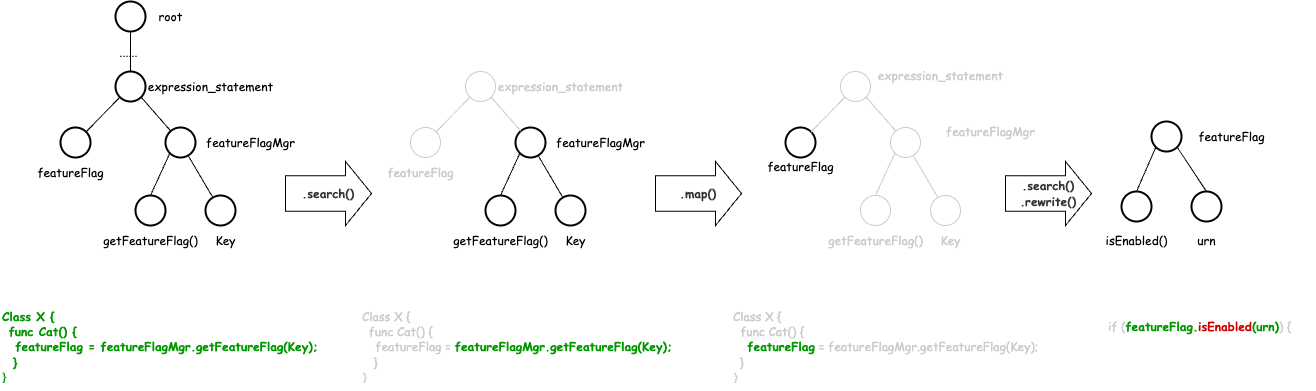

The diagram above was exported from draw.io. Its source (the exported page's mxGraphModel, read from the mxfile embedded in the PNG):
<mxGraphModel dx="1656" dy="933" grid="1" gridSize="10" guides="1" tooltips="1" connect="1" arrows="1" fold="1" page="1" pageScale="1" pageWidth="850" pageHeight="1100" math="0" shadow="0">
  <root>
    <mxCell id="0" />
    <mxCell id="1" parent="0" />
    <mxCell id="n6Qqpia460cJ2OxZLZ5g-5" style="edgeStyle=orthogonalEdgeStyle;rounded=0;orthogonalLoop=1;jettySize=auto;html=1;exitX=0.5;exitY=1;exitDx=0;exitDy=0;entryX=0.5;entryY=0;entryDx=0;entryDy=0;endArrow=none;endFill=0;" parent="1" source="n6Qqpia460cJ2OxZLZ5g-1" target="n6Qqpia460cJ2OxZLZ5g-2" edge="1">
      <mxGeometry relative="1" as="geometry" />
    </mxCell>
    <mxCell id="n6Qqpia460cJ2OxZLZ5g-6" value="......" style="edgeLabel;html=1;align=center;verticalAlign=middle;resizable=0;points=[];labelBackgroundColor=none;" parent="n6Qqpia460cJ2OxZLZ5g-5" vertex="1" connectable="0">
      <mxGeometry x="0.05" y="-3" relative="1" as="geometry">
        <mxPoint as="offset" />
      </mxGeometry>
    </mxCell>
    <mxCell id="n6Qqpia460cJ2OxZLZ5g-1" value="" style="ellipse;whiteSpace=wrap;html=1;aspect=fixed;strokeWidth=2;" parent="1" vertex="1">
      <mxGeometry x="180" y="330" width="30" height="30" as="geometry" />
    </mxCell>
    <mxCell id="n6Qqpia460cJ2OxZLZ5g-2" value="" style="ellipse;whiteSpace=wrap;html=1;aspect=fixed;fontStyle=0;strokeWidth=2;" parent="1" vertex="1">
      <mxGeometry x="180" y="400" width="30" height="30" as="geometry" />
    </mxCell>
    <mxCell id="n6Qqpia460cJ2OxZLZ5g-3" value="" style="ellipse;whiteSpace=wrap;html=1;aspect=fixed;strokeWidth=2;" parent="1" vertex="1">
      <mxGeometry x="125" y="456" width="30" height="30" as="geometry" />
    </mxCell>
    <mxCell id="n6Qqpia460cJ2OxZLZ5g-4" value="" style="ellipse;whiteSpace=wrap;html=1;aspect=fixed;strokeWidth=2;" parent="1" vertex="1">
      <mxGeometry x="230" y="456" width="30" height="30" as="geometry" />
    </mxCell>
    <mxCell id="n6Qqpia460cJ2OxZLZ5g-8" value="" style="endArrow=none;html=1;rounded=0;entryX=1;entryY=0;entryDx=0;entryDy=0;exitX=0;exitY=1;exitDx=0;exitDy=0;endFill=0;" parent="1" source="n6Qqpia460cJ2OxZLZ5g-2" target="n6Qqpia460cJ2OxZLZ5g-3" edge="1">
      <mxGeometry width="50" height="50" relative="1" as="geometry">
        <mxPoint x="180" y="430" as="sourcePoint" />
        <mxPoint x="230" y="380" as="targetPoint" />
      </mxGeometry>
    </mxCell>
    <mxCell id="n6Qqpia460cJ2OxZLZ5g-9" value="" style="endArrow=none;html=1;rounded=0;exitX=1;exitY=1;exitDx=0;exitDy=0;endFill=0;" parent="1" source="n6Qqpia460cJ2OxZLZ5g-2" target="n6Qqpia460cJ2OxZLZ5g-4" edge="1">
      <mxGeometry width="50" height="50" relative="1" as="geometry">
        <mxPoint x="200" y="430" as="sourcePoint" />
        <mxPoint x="250" y="380" as="targetPoint" />
      </mxGeometry>
    </mxCell>
    <mxCell id="n6Qqpia460cJ2OxZLZ5g-10" value="" style="ellipse;whiteSpace=wrap;html=1;aspect=fixed;direction=south;strokeWidth=2;" parent="1" vertex="1">
      <mxGeometry x="200" y="524" width="30" height="30" as="geometry" />
    </mxCell>
    <mxCell id="n6Qqpia460cJ2OxZLZ5g-11" value="" style="ellipse;whiteSpace=wrap;html=1;aspect=fixed;strokeWidth=2;" parent="1" vertex="1">
      <mxGeometry x="270" y="524" width="30" height="30" as="geometry" />
    </mxCell>
    <mxCell id="n6Qqpia460cJ2OxZLZ5g-13" value="" style="endArrow=none;html=1;rounded=0;endFill=0;" parent="1" source="n6Qqpia460cJ2OxZLZ5g-4" target="n6Qqpia460cJ2OxZLZ5g-11" edge="1">
      <mxGeometry width="50" height="50" relative="1" as="geometry">
        <mxPoint x="400" y="550" as="sourcePoint" />
        <mxPoint x="450" y="500" as="targetPoint" />
      </mxGeometry>
    </mxCell>
    <mxCell id="n6Qqpia460cJ2OxZLZ5g-14" value="&lt;font color=&quot;#000000&quot; style=&quot;font-size: 12px;&quot;&gt;expression_statement&lt;/font&gt;" style="text;html=1;align=center;verticalAlign=middle;resizable=0;points=[];autosize=1;strokeColor=none;fillColor=none;fontFamily=Comic Sans MS;" parent="1" vertex="1">
      <mxGeometry x="200" y="400" width="150" height="30" as="geometry" />
    </mxCell>
    <mxCell id="n6Qqpia460cJ2OxZLZ5g-15" value="featureFlag" style="text;html=1;align=center;verticalAlign=middle;resizable=0;points=[];autosize=1;strokeColor=none;fillColor=none;fontFamily=Comic Sans MS;" parent="1" vertex="1">
      <mxGeometry x="90" y="486" width="90" height="30" as="geometry" />
    </mxCell>
    <mxCell id="n6Qqpia460cJ2OxZLZ5g-16" value="featureFlagMgr" style="text;html=1;align=center;verticalAlign=middle;resizable=0;points=[];autosize=1;strokeColor=none;fillColor=none;fontFamily=Comic Sans MS;" parent="1" vertex="1">
      <mxGeometry x="260" y="456" width="110" height="30" as="geometry" />
    </mxCell>
    <mxCell id="n6Qqpia460cJ2OxZLZ5g-17" value="getFeatureFlag()" style="text;html=1;align=center;verticalAlign=middle;resizable=0;points=[];autosize=1;strokeColor=none;fillColor=none;fontFamily=Comic Sans MS;" parent="1" vertex="1">
      <mxGeometry x="155" y="554" width="120" height="30" as="geometry" />
    </mxCell>
    <mxCell id="n6Qqpia460cJ2OxZLZ5g-18" value="Key" style="text;html=1;align=center;verticalAlign=middle;resizable=0;points=[];autosize=1;strokeColor=none;fillColor=none;fontFamily=Comic Sans MS;" parent="1" vertex="1">
      <mxGeometry x="270" y="554" width="40" height="30" as="geometry" />
    </mxCell>
    <mxCell id="n6Qqpia460cJ2OxZLZ5g-19" value="&lt;div&gt;&lt;font face=&quot;Comic Sans MS&quot; color=&quot;#009900&quot;&gt;&lt;b&gt;Class X {&lt;/b&gt;&lt;/font&gt;&lt;/div&gt;&lt;div&gt;&lt;font color=&quot;#009900&quot;&gt;&lt;b&gt;&amp;nbsp;&amp;nbsp;&lt;font face=&quot;Comic Sans MS&quot;&gt;func Cat() {&lt;/font&gt;&lt;br&gt;&lt;/b&gt;&lt;/font&gt;&lt;/div&gt;&lt;font color=&quot;#009900&quot;&gt;&lt;b&gt;&amp;nbsp; &amp;nbsp;&amp;nbsp;&lt;font face=&quot;Comic Sans MS&quot;&gt;featureFlag = featureFlagMgr.getFeatureFlag(Key);&lt;/font&gt;&lt;/b&gt;&lt;/font&gt;&lt;div&gt;&lt;b style=&quot;color: rgb(0, 153, 0); background-color: initial;&quot;&gt;&lt;font face=&quot;Comic Sans MS&quot;&gt;&amp;nbsp; }&lt;/font&gt;&lt;/b&gt;&lt;div&gt;&lt;font face=&quot;__ASPeJm4pABXoZPlMxc&quot; color=&quot;#009900&quot;&gt;&lt;b&gt;}&lt;/b&gt;&lt;/font&gt;&lt;/div&gt;&lt;/div&gt;" style="text;html=1;align=left;verticalAlign=middle;resizable=0;points=[];autosize=1;strokeColor=none;fillColor=none;" parent="1" vertex="1">
      <mxGeometry x="65" y="630" width="340" height="90" as="geometry" />
    </mxCell>
    <mxCell id="n6Qqpia460cJ2OxZLZ5g-20" value="&lt;font face=&quot;Comic Sans MS&quot;&gt;root&lt;/font&gt;" style="text;html=1;align=center;verticalAlign=middle;resizable=0;points=[];autosize=1;strokeColor=none;fillColor=none;" parent="1" vertex="1">
      <mxGeometry x="210" y="330" width="50" height="30" as="geometry" />
    </mxCell>
    <mxCell id="n6Qqpia460cJ2OxZLZ5g-21" value="" style="endArrow=none;html=1;rounded=0;exitX=0;exitY=1;exitDx=0;exitDy=0;entryX=0;entryY=0.5;entryDx=0;entryDy=0;endFill=0;" parent="1" source="n6Qqpia460cJ2OxZLZ5g-4" target="n6Qqpia460cJ2OxZLZ5g-10" edge="1">
      <mxGeometry width="50" height="50" relative="1" as="geometry">
        <mxPoint x="400" y="550" as="sourcePoint" />
        <mxPoint x="450" y="500" as="targetPoint" />
      </mxGeometry>
    </mxCell>
    <mxCell id="n6Qqpia460cJ2OxZLZ5g-79" value="&lt;b&gt;&lt;font face=&quot;Comic Sans MS&quot;&gt;.search()&lt;/font&gt;&lt;/b&gt;" style="shape=singleArrow;whiteSpace=wrap;html=1;arrowWidth=0.5570652173912976;arrowSize=0.30232558139534815;fillColor=none;strokeColor=#000000;fontColor=#333333;shadow=0;strokeWidth=1;" parent="1" vertex="1">
      <mxGeometry x="350" y="490" width="86" height="64" as="geometry" />
    </mxCell>
    <mxCell id="mdvwV9DLmlvxDB9Mb5ea-4" value="" style="ellipse;whiteSpace=wrap;html=1;aspect=fixed;strokeColor=#CCCCCC;" parent="1" vertex="1">
      <mxGeometry x="530" y="400" width="30" height="30" as="geometry" />
    </mxCell>
    <mxCell id="mdvwV9DLmlvxDB9Mb5ea-5" value="" style="ellipse;whiteSpace=wrap;html=1;aspect=fixed;strokeColor=#CCCCCC;" parent="1" vertex="1">
      <mxGeometry x="475" y="456" width="30" height="30" as="geometry" />
    </mxCell>
    <mxCell id="mdvwV9DLmlvxDB9Mb5ea-6" value="" style="ellipse;whiteSpace=wrap;html=1;aspect=fixed;strokeWidth=2;" parent="1" vertex="1">
      <mxGeometry x="580" y="456" width="30" height="30" as="geometry" />
    </mxCell>
    <mxCell id="mdvwV9DLmlvxDB9Mb5ea-7" value="" style="endArrow=none;html=1;rounded=0;entryX=1;entryY=0;entryDx=0;entryDy=0;exitX=0;exitY=1;exitDx=0;exitDy=0;strokeColor=#CCCCCC;endFill=0;" parent="1" source="mdvwV9DLmlvxDB9Mb5ea-4" target="mdvwV9DLmlvxDB9Mb5ea-5" edge="1">
      <mxGeometry width="50" height="50" relative="1" as="geometry">
        <mxPoint x="530" y="430" as="sourcePoint" />
        <mxPoint x="580" y="380" as="targetPoint" />
      </mxGeometry>
    </mxCell>
    <mxCell id="mdvwV9DLmlvxDB9Mb5ea-8" value="" style="endArrow=none;html=1;rounded=0;exitX=1;exitY=1;exitDx=0;exitDy=0;strokeColor=#CCCCCC;endFill=0;" parent="1" source="mdvwV9DLmlvxDB9Mb5ea-4" target="mdvwV9DLmlvxDB9Mb5ea-6" edge="1">
      <mxGeometry width="50" height="50" relative="1" as="geometry">
        <mxPoint x="550" y="430" as="sourcePoint" />
        <mxPoint x="600" y="380" as="targetPoint" />
      </mxGeometry>
    </mxCell>
    <mxCell id="mdvwV9DLmlvxDB9Mb5ea-9" value="" style="ellipse;whiteSpace=wrap;html=1;aspect=fixed;direction=south;strokeWidth=2;" parent="1" vertex="1">
      <mxGeometry x="550" y="524" width="30" height="30" as="geometry" />
    </mxCell>
    <mxCell id="mdvwV9DLmlvxDB9Mb5ea-10" value="" style="ellipse;whiteSpace=wrap;html=1;aspect=fixed;strokeWidth=2;" parent="1" vertex="1">
      <mxGeometry x="620" y="524" width="30" height="30" as="geometry" />
    </mxCell>
    <mxCell id="mdvwV9DLmlvxDB9Mb5ea-11" value="" style="endArrow=none;html=1;rounded=0;endFill=0;" parent="1" source="mdvwV9DLmlvxDB9Mb5ea-6" target="mdvwV9DLmlvxDB9Mb5ea-10" edge="1">
      <mxGeometry width="50" height="50" relative="1" as="geometry">
        <mxPoint x="750" y="550" as="sourcePoint" />
        <mxPoint x="800" y="500" as="targetPoint" />
      </mxGeometry>
    </mxCell>
    <mxCell id="mdvwV9DLmlvxDB9Mb5ea-12" value="&lt;font style=&quot;font-size: 12px;&quot;&gt;expression_statement&lt;/font&gt;" style="text;html=1;align=center;verticalAlign=middle;resizable=0;points=[];autosize=1;strokeColor=none;fillColor=none;fontFamily=Comic Sans MS;dashed=1;dashPattern=1 4;strokeWidth=0;fontColor=#CCCCCC;" parent="1" vertex="1">
      <mxGeometry x="550" y="400" width="150" height="30" as="geometry" />
    </mxCell>
    <mxCell id="mdvwV9DLmlvxDB9Mb5ea-13" value="&lt;font&gt;featureFlag&lt;/font&gt;" style="text;html=1;align=center;verticalAlign=middle;resizable=0;points=[];autosize=1;strokeColor=none;fillColor=none;fontFamily=Comic Sans MS;fontColor=#CCCCCC;" parent="1" vertex="1">
      <mxGeometry x="440" y="486" width="90" height="30" as="geometry" />
    </mxCell>
    <mxCell id="mdvwV9DLmlvxDB9Mb5ea-14" value="featureFlagMgr" style="text;html=1;align=center;verticalAlign=middle;resizable=0;points=[];autosize=1;strokeColor=none;fillColor=none;fontFamily=Comic Sans MS;" parent="1" vertex="1">
      <mxGeometry x="610" y="456" width="110" height="30" as="geometry" />
    </mxCell>
    <mxCell id="mdvwV9DLmlvxDB9Mb5ea-15" value="getFeatureFlag()" style="text;html=1;align=center;verticalAlign=middle;resizable=0;points=[];autosize=1;strokeColor=none;fillColor=none;fontFamily=Comic Sans MS;" parent="1" vertex="1">
      <mxGeometry x="505" y="554" width="120" height="30" as="geometry" />
    </mxCell>
    <mxCell id="mdvwV9DLmlvxDB9Mb5ea-16" value="Key" style="text;html=1;align=center;verticalAlign=middle;resizable=0;points=[];autosize=1;strokeColor=none;fillColor=none;fontFamily=Comic Sans MS;" parent="1" vertex="1">
      <mxGeometry x="620" y="554" width="40" height="30" as="geometry" />
    </mxCell>
    <mxCell id="mdvwV9DLmlvxDB9Mb5ea-18" value="" style="endArrow=none;html=1;rounded=0;exitX=0;exitY=1;exitDx=0;exitDy=0;entryX=0;entryY=0.5;entryDx=0;entryDy=0;endFill=0;" parent="1" source="mdvwV9DLmlvxDB9Mb5ea-6" target="mdvwV9DLmlvxDB9Mb5ea-9" edge="1">
      <mxGeometry width="50" height="50" relative="1" as="geometry">
        <mxPoint x="750" y="550" as="sourcePoint" />
        <mxPoint x="800" y="500" as="targetPoint" />
      </mxGeometry>
    </mxCell>
    <mxCell id="mdvwV9DLmlvxDB9Mb5ea-19" value="&lt;div&gt;&lt;font color=&quot;#cccccc&quot; face=&quot;Comic Sans MS&quot;&gt;Class X {&lt;/font&gt;&lt;/div&gt;&lt;div&gt;&lt;font color=&quot;#cccccc&quot;&gt;&amp;nbsp;&amp;nbsp;&lt;font style=&quot;&quot; face=&quot;Comic Sans MS&quot;&gt;func Cat() {&lt;/font&gt;&lt;/font&gt;&lt;br&gt;&lt;/div&gt;&lt;font style=&quot;&quot;&gt;&amp;nbsp; &amp;nbsp;&amp;nbsp;&lt;/font&gt;&lt;font style=&quot;font-family: &amp;quot;Comic Sans MS&amp;quot;;&quot; color=&quot;#cccccc&quot;&gt;featureFlag =&lt;/font&gt;&lt;font style=&quot;font-family: &amp;quot;Comic Sans MS&amp;quot;;&quot; color=&quot;#009900&quot;&gt; &lt;b&gt;featureFlagMgr.getFeatureFlag(Key);&lt;/b&gt;&lt;/font&gt;&lt;div&gt;&lt;span style=&quot;font-family: &amp;quot;Comic Sans MS&amp;quot;; background-color: initial;&quot;&gt;&lt;font color=&quot;#009900&quot;&gt;&lt;b&gt;&amp;nbsp;&amp;nbsp;&lt;/b&gt;&lt;/font&gt;&lt;/span&gt;&lt;span style=&quot;color: rgb(204, 204, 204); font-family: &amp;quot;Comic Sans MS&amp;quot;; background-color: initial;&quot;&gt;}&lt;/span&gt;&lt;div&gt;&lt;font color=&quot;#cccccc&quot; face=&quot;__ASPeJm4pABXoZPlMxc&quot;&gt;}&lt;/font&gt;&lt;/div&gt;&lt;/div&gt;" style="text;html=1;align=left;verticalAlign=middle;resizable=0;points=[];autosize=1;strokeColor=none;fillColor=none;" parent="1" vertex="1">
      <mxGeometry x="425" y="630" width="330" height="90" as="geometry" />
    </mxCell>
    <mxCell id="mdvwV9DLmlvxDB9Mb5ea-21" value="" style="ellipse;whiteSpace=wrap;html=1;aspect=fixed;strokeColor=#CCCCCC;fontColor=#CCCCCC;" parent="1" vertex="1">
      <mxGeometry x="905" y="400" width="30" height="30" as="geometry" />
    </mxCell>
    <mxCell id="mdvwV9DLmlvxDB9Mb5ea-22" value="" style="ellipse;whiteSpace=wrap;html=1;aspect=fixed;strokeWidth=2;" parent="1" vertex="1">
      <mxGeometry x="850" y="456" width="30" height="30" as="geometry" />
    </mxCell>
    <mxCell id="mdvwV9DLmlvxDB9Mb5ea-23" value="" style="ellipse;whiteSpace=wrap;html=1;aspect=fixed;strokeColor=#CCCCCC;fontColor=#CCCCCC;" parent="1" vertex="1">
      <mxGeometry x="955" y="456" width="30" height="30" as="geometry" />
    </mxCell>
    <mxCell id="mdvwV9DLmlvxDB9Mb5ea-24" value="" style="endArrow=none;html=1;rounded=0;entryX=1;entryY=0;entryDx=0;entryDy=0;exitX=0;exitY=1;exitDx=0;exitDy=0;strokeColor=#CCCCCC;endFill=0;" parent="1" source="mdvwV9DLmlvxDB9Mb5ea-21" target="mdvwV9DLmlvxDB9Mb5ea-22" edge="1">
      <mxGeometry width="50" height="50" relative="1" as="geometry">
        <mxPoint x="905" y="430" as="sourcePoint" />
        <mxPoint x="955" y="380" as="targetPoint" />
      </mxGeometry>
    </mxCell>
    <mxCell id="mdvwV9DLmlvxDB9Mb5ea-25" value="" style="endArrow=none;html=1;rounded=0;exitX=1;exitY=1;exitDx=0;exitDy=0;strokeColor=#CCCCCC;endFill=0;" parent="1" source="mdvwV9DLmlvxDB9Mb5ea-21" target="mdvwV9DLmlvxDB9Mb5ea-23" edge="1">
      <mxGeometry width="50" height="50" relative="1" as="geometry">
        <mxPoint x="925" y="430" as="sourcePoint" />
        <mxPoint x="975" y="380" as="targetPoint" />
      </mxGeometry>
    </mxCell>
    <mxCell id="mdvwV9DLmlvxDB9Mb5ea-26" value="" style="ellipse;whiteSpace=wrap;html=1;aspect=fixed;direction=south;strokeColor=#CCCCCC;fontColor=#CCCCCC;" parent="1" vertex="1">
      <mxGeometry x="925" y="524" width="30" height="30" as="geometry" />
    </mxCell>
    <mxCell id="mdvwV9DLmlvxDB9Mb5ea-27" value="" style="ellipse;whiteSpace=wrap;html=1;aspect=fixed;strokeColor=#CCCCCC;fontColor=#CCCCCC;" parent="1" vertex="1">
      <mxGeometry x="995" y="524" width="30" height="30" as="geometry" />
    </mxCell>
    <mxCell id="mdvwV9DLmlvxDB9Mb5ea-28" value="" style="endArrow=none;html=1;rounded=0;strokeColor=#CCCCCC;endFill=0;" parent="1" source="mdvwV9DLmlvxDB9Mb5ea-23" target="mdvwV9DLmlvxDB9Mb5ea-27" edge="1">
      <mxGeometry width="50" height="50" relative="1" as="geometry">
        <mxPoint x="1125" y="550" as="sourcePoint" />
        <mxPoint x="1175" y="500" as="targetPoint" />
      </mxGeometry>
    </mxCell>
    <mxCell id="mdvwV9DLmlvxDB9Mb5ea-29" value="&lt;font style=&quot;font-size: 12px;&quot;&gt;expression_statement&lt;/font&gt;" style="text;html=1;align=center;verticalAlign=middle;resizable=0;points=[];autosize=1;strokeColor=none;fillColor=none;fontFamily=Comic Sans MS;dashed=1;dashPattern=1 4;strokeWidth=0;fontColor=#CCCCCC;" parent="1" vertex="1">
      <mxGeometry x="930" y="389" width="150" height="30" as="geometry" />
    </mxCell>
    <mxCell id="mdvwV9DLmlvxDB9Mb5ea-30" value="&lt;font&gt;featureFlag&lt;/font&gt;" style="text;html=1;align=center;verticalAlign=middle;resizable=0;points=[];autosize=1;strokeColor=none;fillColor=none;fontFamily=Comic Sans MS;fontColor=#000000;" parent="1" vertex="1">
      <mxGeometry x="820" y="480" width="90" height="30" as="geometry" />
    </mxCell>
    <mxCell id="mdvwV9DLmlvxDB9Mb5ea-31" value="featureFlagMgr" style="text;html=1;align=center;verticalAlign=middle;resizable=0;points=[];autosize=1;strokeColor=none;fillColor=none;fontFamily=Comic Sans MS;fontColor=#CCCCCC;" parent="1" vertex="1">
      <mxGeometry x="1000" y="445" width="110" height="30" as="geometry" />
    </mxCell>
    <mxCell id="mdvwV9DLmlvxDB9Mb5ea-32" value="getFeatureFlag()" style="text;html=1;align=center;verticalAlign=middle;resizable=0;points=[];autosize=1;strokeColor=none;fillColor=none;fontFamily=Comic Sans MS;fontColor=#CCCCCC;" parent="1" vertex="1">
      <mxGeometry x="880" y="554" width="120" height="30" as="geometry" />
    </mxCell>
    <mxCell id="mdvwV9DLmlvxDB9Mb5ea-33" value="Key" style="text;html=1;align=center;verticalAlign=middle;resizable=0;points=[];autosize=1;strokeColor=none;fillColor=none;fontFamily=Comic Sans MS;fontColor=#CCCCCC;" parent="1" vertex="1">
      <mxGeometry x="995" y="554" width="40" height="30" as="geometry" />
    </mxCell>
    <mxCell id="mdvwV9DLmlvxDB9Mb5ea-34" value="" style="endArrow=none;html=1;rounded=0;exitX=0;exitY=1;exitDx=0;exitDy=0;entryX=0;entryY=0.5;entryDx=0;entryDy=0;strokeColor=#CCCCCC;endFill=0;" parent="1" source="mdvwV9DLmlvxDB9Mb5ea-23" target="mdvwV9DLmlvxDB9Mb5ea-26" edge="1">
      <mxGeometry width="50" height="50" relative="1" as="geometry">
        <mxPoint x="1125" y="550" as="sourcePoint" />
        <mxPoint x="1175" y="500" as="targetPoint" />
      </mxGeometry>
    </mxCell>
    <mxCell id="mdvwV9DLmlvxDB9Mb5ea-35" value="&lt;div&gt;&lt;font color=&quot;#cccccc&quot; face=&quot;Comic Sans MS&quot;&gt;Class X {&lt;/font&gt;&lt;/div&gt;&lt;div&gt;&lt;span style=&quot;font-family: &amp;quot;Comic Sans MS&amp;quot;; color: rgb(204, 204, 204); background-color: initial;&quot;&gt;&amp;nbsp; func Cat() {&lt;/span&gt;&lt;/div&gt;&lt;div&gt;&lt;font style=&quot;font-family: &amp;quot;Comic Sans MS&amp;quot;; background-color: initial;&quot;&gt;&lt;font color=&quot;#cccccc&quot;&gt;&amp;nbsp; &amp;nbsp;&amp;nbsp;&lt;/font&gt;&lt;b style=&quot;color: rgb(0, 153, 0);&quot;&gt;featureFlag&lt;/b&gt;&lt;/font&gt;&lt;font style=&quot;font-family: &amp;quot;Comic Sans MS&amp;quot;; background-color: initial;&quot; color=&quot;#808080&quot;&gt; &lt;/font&gt;&lt;font style=&quot;font-family: &amp;quot;Comic Sans MS&amp;quot;; background-color: initial;&quot; color=&quot;#cccccc&quot;&gt;= featureFlagMgr.getFeatureFlag(Key);&lt;/font&gt;&lt;/div&gt;&lt;div&gt;&lt;font color=&quot;#cccccc&quot;&gt;&amp;nbsp;&amp;nbsp;&lt;font style=&quot;&quot; face=&quot;Comic Sans MS&quot;&gt;}&lt;br&gt;&lt;/font&gt;&lt;/font&gt;&lt;/div&gt;&lt;div&gt;&lt;font color=&quot;#cccccc&quot; face=&quot;__ASPeJm4pABXoZPlMxc&quot;&gt;}&lt;/font&gt;&lt;/div&gt;" style="text;html=1;align=left;verticalAlign=middle;resizable=0;points=[];autosize=1;strokeColor=none;fillColor=none;" parent="1" vertex="1">
      <mxGeometry x="796" y="630" width="330" height="90" as="geometry" />
    </mxCell>
    <mxCell id="mdvwV9DLmlvxDB9Mb5ea-40" value="" style="ellipse;whiteSpace=wrap;html=1;aspect=fixed;strokeWidth=2;" parent="1" vertex="1">
      <mxGeometry x="1216" y="450" width="30" height="30" as="geometry" />
    </mxCell>
    <mxCell id="mdvwV9DLmlvxDB9Mb5ea-41" value="&lt;font face=&quot;Comic Sans MS&quot;&gt;featureFlag&lt;/font&gt;" style="text;html=1;align=center;verticalAlign=middle;resizable=0;points=[];autosize=1;strokeColor=none;fillColor=none;" parent="1" vertex="1">
      <mxGeometry x="1251" y="450" width="90" height="30" as="geometry" />
    </mxCell>
    <mxCell id="mdvwV9DLmlvxDB9Mb5ea-44" value="" style="ellipse;whiteSpace=wrap;html=1;aspect=fixed;strokeWidth=2;" parent="1" vertex="1">
      <mxGeometry x="1186" y="520" width="30" height="30" as="geometry" />
    </mxCell>
    <mxCell id="mdvwV9DLmlvxDB9Mb5ea-46" value="&lt;font face=&quot;Comic Sans MS&quot;&gt;isEnabled()&lt;/font&gt;" style="text;html=1;align=center;verticalAlign=middle;resizable=0;points=[];autosize=1;strokeColor=none;fillColor=none;" parent="1" vertex="1">
      <mxGeometry x="1156" y="554" width="90" height="30" as="geometry" />
    </mxCell>
    <mxCell id="mdvwV9DLmlvxDB9Mb5ea-48" value="" style="endArrow=none;html=1;rounded=0;exitX=0;exitY=1;exitDx=0;exitDy=0;entryX=0.5;entryY=0;entryDx=0;entryDy=0;endFill=0;" parent="1" source="mdvwV9DLmlvxDB9Mb5ea-40" target="mdvwV9DLmlvxDB9Mb5ea-44" edge="1">
      <mxGeometry width="50" height="50" relative="1" as="geometry">
        <mxPoint x="1346" y="520" as="sourcePoint" />
        <mxPoint x="1196" y="530" as="targetPoint" />
      </mxGeometry>
    </mxCell>
    <mxCell id="mdvwV9DLmlvxDB9Mb5ea-49" value="" style="ellipse;whiteSpace=wrap;html=1;aspect=fixed;strokeWidth=2;" parent="1" vertex="1">
      <mxGeometry x="1256" y="520" width="30" height="30" as="geometry" />
    </mxCell>
    <mxCell id="mdvwV9DLmlvxDB9Mb5ea-50" value="" style="endArrow=none;html=1;rounded=0;exitX=1;exitY=1;exitDx=0;exitDy=0;entryX=0.5;entryY=0;entryDx=0;entryDy=0;endFill=0;" parent="1" source="mdvwV9DLmlvxDB9Mb5ea-40" target="mdvwV9DLmlvxDB9Mb5ea-49" edge="1">
      <mxGeometry width="50" height="50" relative="1" as="geometry">
        <mxPoint x="1376" y="500" as="sourcePoint" />
        <mxPoint x="1276" y="530" as="targetPoint" />
      </mxGeometry>
    </mxCell>
    <mxCell id="mdvwV9DLmlvxDB9Mb5ea-52" value="&lt;font face=&quot;Comic Sans MS&quot;&gt;urn&lt;/font&gt;" style="text;html=1;align=center;verticalAlign=middle;resizable=0;points=[];autosize=1;strokeColor=none;fillColor=none;" parent="1" vertex="1">
      <mxGeometry x="1251" y="554" width="40" height="30" as="geometry" />
    </mxCell>
    <mxCell id="mdvwV9DLmlvxDB9Mb5ea-53" value="&lt;div&gt;&lt;font color=&quot;#cccccc&quot; face=&quot;Comic Sans MS&quot;&gt;if (&lt;/font&gt;&lt;b&gt;&lt;font color=&quot;#009900&quot; face=&quot;Comic Sans MS&quot;&gt;featureFlag.&lt;/font&gt;&lt;font color=&quot;#cc0000&quot; face=&quot;Comic Sans MS&quot;&gt;isEnabled&lt;/font&gt;&lt;font color=&quot;#009900&quot; face=&quot;Comic Sans MS&quot;&gt;(urn)&lt;/font&gt;&lt;/b&gt;&lt;font color=&quot;#cccccc&quot; face=&quot;Comic Sans MS&quot;&gt;) {&lt;/font&gt;&lt;/div&gt;" style="text;html=1;align=left;verticalAlign=middle;resizable=0;points=[];autosize=1;strokeColor=none;fillColor=none;" parent="1" vertex="1">
      <mxGeometry x="1171" y="640" width="210" height="30" as="geometry" />
    </mxCell>
    <mxCell id="mdvwV9DLmlvxDB9Mb5ea-56" value="&lt;b&gt;&lt;font face=&quot;Comic Sans MS&quot;&gt;.map()&lt;/font&gt;&lt;/b&gt;" style="shape=singleArrow;whiteSpace=wrap;html=1;arrowWidth=0.5570652173912976;arrowSize=0.30232558139534815;fillColor=none;strokeColor=#000000;fontColor=#333333;shadow=0;strokeWidth=1;" parent="1" vertex="1">
      <mxGeometry x="720" y="490" width="86" height="64" as="geometry" />
    </mxCell>
    <mxCell id="mdvwV9DLmlvxDB9Mb5ea-57" value="&lt;b&gt;&lt;font face=&quot;Comic Sans MS&quot;&gt;.search()&lt;br&gt;.rewrite()&lt;/font&gt;&lt;/b&gt;" style="shape=singleArrow;whiteSpace=wrap;html=1;arrowWidth=0.5570652173912976;arrowSize=0.30232558139534815;fillColor=none;strokeColor=#000000;fontColor=#333333;shadow=0;strokeWidth=1;" parent="1" vertex="1">
      <mxGeometry x="1070" y="490" width="86" height="64" as="geometry" />
    </mxCell>
  </root>
</mxGraphModel>